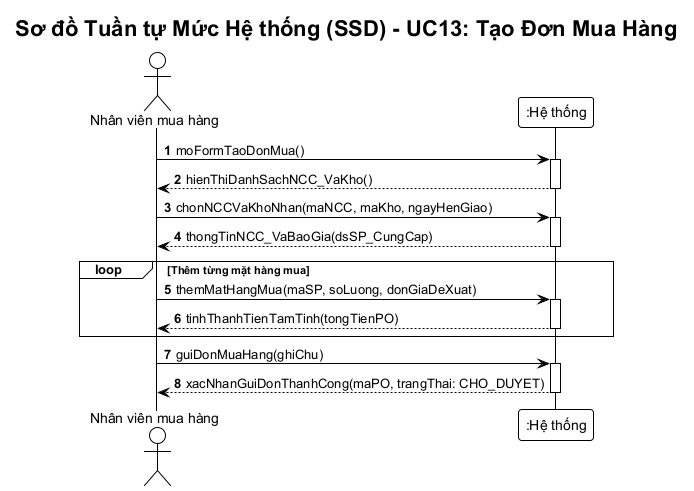

The diagram above was rendered by PlantUML. Its source (embedded in the PNG):
@startuml ssd-mua-hang
!theme plain
autonumber
skinparam responseMessageBelowArrow true
skinparam defaultFontName "Arial"

title Sơ đồ Tuần tự Mức Hệ thống (SSD) - UC13: Tạo Đơn Mua Hàng

actor "Nhân viên mua hàng" as NVMH
participant ":Hệ thống" as Sys

NVMH -> Sys: moFormTaoDonMua()
activate Sys
Sys --> NVMH: hienThiDanhSachNCC_VaKho()
deactivate Sys

NVMH -> Sys: chonNCCVaKhoNhan(maNCC, maKho, ngayHenGiao)
activate Sys
Sys --> NVMH: thongTinNCC_VaBaoGia(dsSP_CungCap)
deactivate Sys

loop Thêm từng mặt hàng mua
    NVMH -> Sys: themMatHangMua(maSP, soLuong, donGiaDeXuat)
    activate Sys
    Sys --> NVMH: tinhThanhTienTamTinh(tongTienPO)
    deactivate Sys
end

NVMH -> Sys: guiDonMuaHang(ghiChu)
activate Sys
Sys --> NVMH: xacNhanGuiDonThanhCong(maPO, trangThai: CHO_DUYET)
deactivate Sys
@enduml